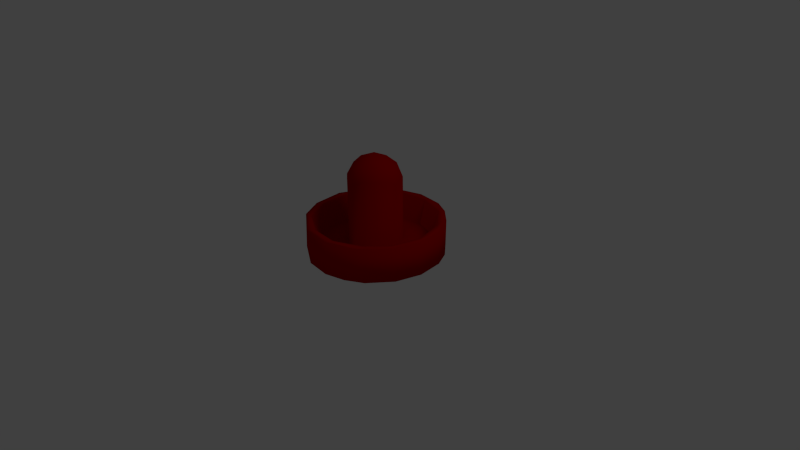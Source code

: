 # Source: Paddle_LowRes.blend  (saved by Blender 2.60.0; exported with 4.5.12 LTS)
import bpy
from mathutils import Matrix  # noqa: F401  (used for matrix-valued properties, if any)

bpy.ops.wm.read_factory_settings(use_empty=True)
scene = bpy.context.scene
scene.name = 'Scene'

# ---- collections
col_collection_1 = bpy.data.collections.new('Collection 1'); scene.collection.children.link(col_collection_1)

# ---- materials (node trees are filled in below, after node groups)
mat_red_plastic = bpy.data.materials.new('Red Plastic')
mat_red_plastic.alpha_threshold = 0.0
mat_red_plastic.use_transparent_shadow = False
mat_red_plastic.diffuse_color = (0.4222, 0.0, 0.0, 1.0)
mat_red_plastic.specular_color = (0.2008, 0.2008, 0.2008)
mat_red_plastic.roughness = 0.5
mat_red_plastic.specular_intensity = 1.0
mat_red_plastic.line_color = (0.0, 0.0, 0.0, 1.0)

# ---- material node trees

# ---- world
world_world = bpy.data.worlds.new('World'); scene.world = world_world
world_world.color = (0.05088, 0.05088, 0.05088)
world_world.use_sun_shadow = False
world_world.sun_shadow_jitter_overblur = 0.0
world_world.cycles.sampling_method = 'MANUAL'
world_world.cycles.sample_map_resolution = 256

# ---- cameras
cam_camera = bpy.data.cameras.new('Camera')
cam_camera.clip_end = 100.0
cam_camera.lens = 35.0
cam_camera.ortho_scale = 7.314
cam_camera.dof.focus_distance = 0.0
cam_camera.dof.aperture_fstop = 128.0

# ---- lights
light_lamp = bpy.data.lights.new('Lamp', 'POINT')
light_lamp.transmission_factor = 0.0
light_lamp.cutoff_distance = 30.0
light_lamp.energy = 100.0
light_lamp.shadow_buffer_clip_start = 1.001
light_lamp.shadow_soft_size = 1.0
light_lamp.shadow_maximum_resolution = 0.006
light_lamp.use_absolute_resolution = True
light_lamp.cycles.use_multiple_importance_sampling = False

# ---- meshes
me_cylinder = bpy.data.meshes.new('Cylinder')
me_cylinder.from_pydata([(-0.9976, 0.05, -0.116), (-0.2665, 1.351, 0.1471), (-0.6564, 0.5499, 0.6396), (0.3827, 0.05, -0.9239), (-0.8919, 0.5499, -0.2006), (0.6234, 0.05, -0.7874), (0.8315, 0.05, -0.5556), (-0.2629, 0.55, 0.8668), (0.9558, 0.05, -0.3084), (-0.691, 0.55, -0.5877), (1.001, 0.05, 0.0809), (0.8071, 0.1837, 0.07949), (0.8939, 0.05, 0.4578), (-0.8726, 0.55, 0.2481), (0.6383, 0.05, 0.7778), (0.3827, 0.05, 0.9239), (-0.2933, 0.1837, 0.7612), (0.0809, 0.05, 1.001), (-0.01827, 1.493, 0.0371), (-0.3083, 0.05, 0.9558), (0.1075, 1.482, 0.0176), (0.1918, 0.1837, 0.3441), (-0.7467, 0.05009, 0.6889), (-0.6668, 0.1837, 0.47), (-0.966, 0.05, 0.2746), (0.3623, 1.229, 0.1251), (0.6765, 0.1837, 0.452), (-0.8041, 0.1837, 0.09347), (0.1379, 1.227, 0.3552), (-0.8213, 0.05012, -0.5979), (-0.01232, 1.461, 0.1683), (-0.4578, 0.05, -0.8939), (-3.533e-06, 0.05, -1.009), (0.9117, 0.5499, 4.052e-06), (0.3084, 0.55, -0.9558), (0.1478, 1.34, -0.2842), (0.5556, 0.55, -0.8315), (0.7874, 0.55, -0.6234), (0.3941, 0.1837, 0.7071), (0.966, 0.55, -0.2746), (0.7517, 0.1837, -0.3113), (0.9976, 0.55, 0.116), (0.09347, 0.1837, 0.8041), (0.8773, 0.55, 0.4889), (0.5631, 0.55, 0.7112), (0.5608, 0.55, 0.8393), (-0.2165, 1.434, 0.0503), (0.4546, 0.1836, -0.6804), (0.116, 0.55, 0.9976), (0.3927, 0.1837, 0.03174), (0.156, 0.5499, 0.9008), (-0.3507, 0.5499, 0.9535), (0.07923, 0.1837, -0.8044), (-0.7651, 0.55, 0.6507), (0.03173, 0.1837, -0.3927), (-0.9558, 0.55, 0.3083), (-0.1855, 1.188, 0.3398), (-0.3008, 1.194, 0.2426), (-1.004, 0.5499, -0.158), (0.3239, 1.198, -0.2092), (-0.7874, 0.55, -0.6234), (-0.02885, 1.405, -0.2502), (-0.4889, 0.55, -0.8773), (-0.7787, 0.1837, -0.2214), (-0.09862, 0.55, -1.001), (0.2123, 0.1837, -0.3355), (-0.161, 0.1837, -0.3629), (-0.591, 0.1837, -0.5623), (0.0902, 1.185, -0.3793), (0.3355, 0.1837, 0.2123), (0.313, 1.326, -0.1032), (-0.2208, 1.291, -0.274), (0.2506, 1.152, -0.3002), (-0.3355, 0.1837, -0.2123), (-0.2455, 1.152, -0.3043), (-0.1505, 1.356, 0.2638), (0.8015, 0.55, -0.4284), (-0.3489, 0.5499, -0.8423), (0.2636, 1.236, 0.2718), (-0.3969, 0.1837, 0.00988), (0.5065, 0.5499, -0.7581), (-0.342, 1.243, -0.154), (-0.3888, 1.152, -0.04157), (0.1214, 1.457, -0.1252), (0.3894, 1.155, -0.03301), (-0.3245, 0.1837, 0.2287), (-0.3737, 1.225, 0.07823), (0.1875, 1.404, 0.1765), (0.252, 1.404, 0.005862), (-0.07754, 1.485, -0.06922), (0.8015, 0.55, 0.4284), (-0.1796, 0.1837, 0.3506), (-0.2354, 0.1837, -0.7761), (-0.1888, 1.407, -0.1675), (0.08908, 0.55, -0.9044), (0.009877, 0.1837, 0.3969), (-0.0009557, 1.322, 0.3321), (-0.07239, 1.228, -0.3737), (-0.04157, 1.152, 0.3888), (0.3629, 0.1837, -0.161)], [], [(83, 70, 35), (0, 32, 3), (0, 3, 5), (71, 74, 81), (0, 5, 6), (0, 6, 8), (52, 54, 65), (0, 8, 10), (47, 65, 99), (0, 10, 12), (2, 16, 23), (0, 12, 14), (17, 51, 19), (0, 14, 15), (0, 15, 17), (66, 74, 97), (0, 17, 19), (38, 95, 42), (0, 19, 22), (81, 82, 86), (75, 56, 96), (0, 22, 24), (49, 69, 26), (35, 97, 61), (64, 34, 32), (25, 84, 70), (61, 71, 93), (50, 16, 7), (0, 29, 31), (65, 54, 68), (0, 31, 32), (59, 72, 35), (51, 2, 53), (32, 34, 3), (17, 48, 51), (66, 73, 74), (99, 49, 11), (18, 20, 89), (3, 34, 5), (94, 52, 47), (40, 99, 11), (90, 26, 44), (48, 7, 51), (46, 75, 30), (5, 37, 6), (91, 95, 98), (8, 39, 10), (22, 51, 53), (49, 99, 84), (79, 86, 82), (15, 45, 48), (33, 11, 90), (69, 25, 78), (54, 66, 97), (6, 37, 8), (13, 23, 27), (54, 97, 68), (36, 80, 37), (35, 72, 68), (12, 43, 14), (46, 30, 18), (69, 49, 25), (10, 41, 12), (70, 84, 59), (43, 90, 45), (34, 36, 5), (0, 58, 29), (4, 63, 67), (92, 52, 94), (4, 67, 9), (88, 25, 70), (92, 66, 54), (92, 54, 52), (77, 92, 94), (44, 26, 38), (73, 81, 74), (55, 13, 4), (21, 78, 28), (99, 65, 72), (41, 43, 12), (20, 87, 88), (39, 41, 10), (11, 26, 90), (95, 21, 28), (87, 25, 88), (41, 33, 43), (33, 90, 43), (20, 83, 89), (50, 42, 16), (83, 35, 61), (60, 9, 77), (90, 44, 45), (7, 2, 51), (60, 77, 62), (11, 49, 26), (9, 67, 77), (93, 71, 81), (88, 70, 83), (36, 37, 5), (78, 25, 87), (64, 94, 34), (50, 38, 42), (85, 57, 86), (77, 67, 92), (14, 45, 15), (42, 95, 16), (69, 21, 38), (7, 16, 2), (52, 65, 47), (85, 56, 57), (58, 0, 24), (1, 86, 57), (57, 56, 75), (16, 95, 91), (63, 79, 73), (46, 86, 1), (20, 88, 83), (13, 27, 4), (31, 62, 64), (29, 62, 31), (31, 64, 32), (27, 79, 63), (61, 97, 71), (45, 50, 48), (63, 73, 67), (83, 61, 89), (87, 28, 78), (26, 69, 38), (99, 59, 84), (93, 81, 46), (4, 27, 63), (30, 87, 20), (43, 45, 14), (30, 20, 18), (38, 21, 95), (95, 28, 98), (49, 84, 25), (79, 85, 86), (76, 33, 39), (44, 38, 50), (39, 33, 41), (55, 4, 58), (70, 59, 35), (65, 68, 72), (48, 50, 7), (29, 60, 62), (76, 40, 33), (62, 77, 64), (53, 2, 13), (67, 66, 92), (89, 61, 93), (23, 85, 27), (85, 79, 27), (35, 68, 97), (47, 40, 76), (96, 28, 87), (30, 96, 87), (93, 46, 89), (97, 74, 71), (46, 81, 86), (33, 40, 11), (1, 75, 46), (56, 98, 96), (19, 51, 22), (16, 91, 85), (91, 98, 56), (16, 85, 23), (37, 76, 39), (34, 80, 36), (99, 72, 59), (85, 91, 56), (18, 89, 46), (96, 98, 28), (80, 47, 76), (45, 44, 50), (53, 13, 55), (64, 77, 94), (15, 48, 17), (67, 73, 66), (94, 47, 80), (1, 57, 75), (58, 4, 9), (58, 9, 60), (94, 80, 34), (30, 75, 96), (73, 79, 82), (21, 69, 78), (73, 82, 81), (2, 23, 13), (29, 58, 60), (22, 53, 55), (37, 39, 8), (47, 99, 40), (22, 55, 24), (37, 80, 76), (24, 55, 58)])
me_cylinder.polygons.foreach_set('use_smooth', [True] * 196)
me_cylinder.materials.append(mat_red_plastic)
me_cylinder.use_remesh_preserve_volume = False
me_cylinder.use_remesh_preserve_attributes = False
me_cylinder.use_mirror_vertex_groups = False
me_cylinder.update()

# ---- objects
ob_mesh = bpy.data.objects.new('Mesh', me_cylinder)
ob_lamp = bpy.data.objects.new('Lamp', light_lamp)
ob_camera = bpy.data.objects.new('Camera', cam_camera)

# ---- transforms, parenting, visibility, modifiers, constraints
ob_mesh.location = (0.0, 0.0, 0.0)
ob_mesh.rotation_euler = (1.571, -0.0, 0.0)
ob_mesh.lineart.crease_threshold = 0.0
ob_lamp.location = (4.076, 1.005, 5.904)
ob_lamp.rotation_euler = (0.6503, 0.05522, 1.866)
ob_lamp.lock_rotations_4d = False
ob_lamp.empty_display_type = 'ARROWS'
ob_lamp.color = (0.0, 0.0, 0.0, 0.0)
ob_lamp.lineart.crease_threshold = 0.0
ob_camera.location = (7.481, -6.508, 5.344)
ob_camera.rotation_euler = (1.109, 0.01082, 0.8149)
ob_camera.lock_rotations_4d = False
ob_camera.empty_display_type = 'ARROWS'
ob_camera.color = (0.0, 0.0, 0.0, 0.0)
ob_camera.display_type = 'WIRE'
ob_camera.lineart.crease_threshold = 0.0

# ---- collection membership
col_collection_1.objects.link(ob_mesh)
col_collection_1.objects.link(ob_lamp)
col_collection_1.objects.link(ob_camera)

# ---- scene / render settings (as saved in the file)
scene.camera = ob_camera
scene.frame_start = 1; scene.frame_end = 250; scene.frame_set(1)
scene.render.engine = 'BLENDER_EEVEE_NEXT'
scene.render.image_settings.color_mode = 'RGB'
scene.render.image_settings.compression = 90
scene.render.resolution_percentage = 50
scene.render.dither_intensity = 0.0
scene.render.bake_margin = 2
scene.render.bake_bias = 0.0
scene.cycles.use_denoising = False
scene.cycles.samples = 10
scene.cycles.sampling_pattern = 'TABULATED_SOBOL'
scene.cycles.light_sampling_threshold = 0.0
scene.cycles.use_adaptive_sampling = False
scene.cycles.use_light_tree = False
scene.cycles.blur_glossy = 0.0
scene.cycles.volume_bounces = 1
scene.cycles.pixel_filter_type = 'GAUSSIAN'
scene.cycles.sample_clamp_indirect = 0.0
scene.view_settings.view_transform = 'Standard'
bpy.context.view_layer.update()
